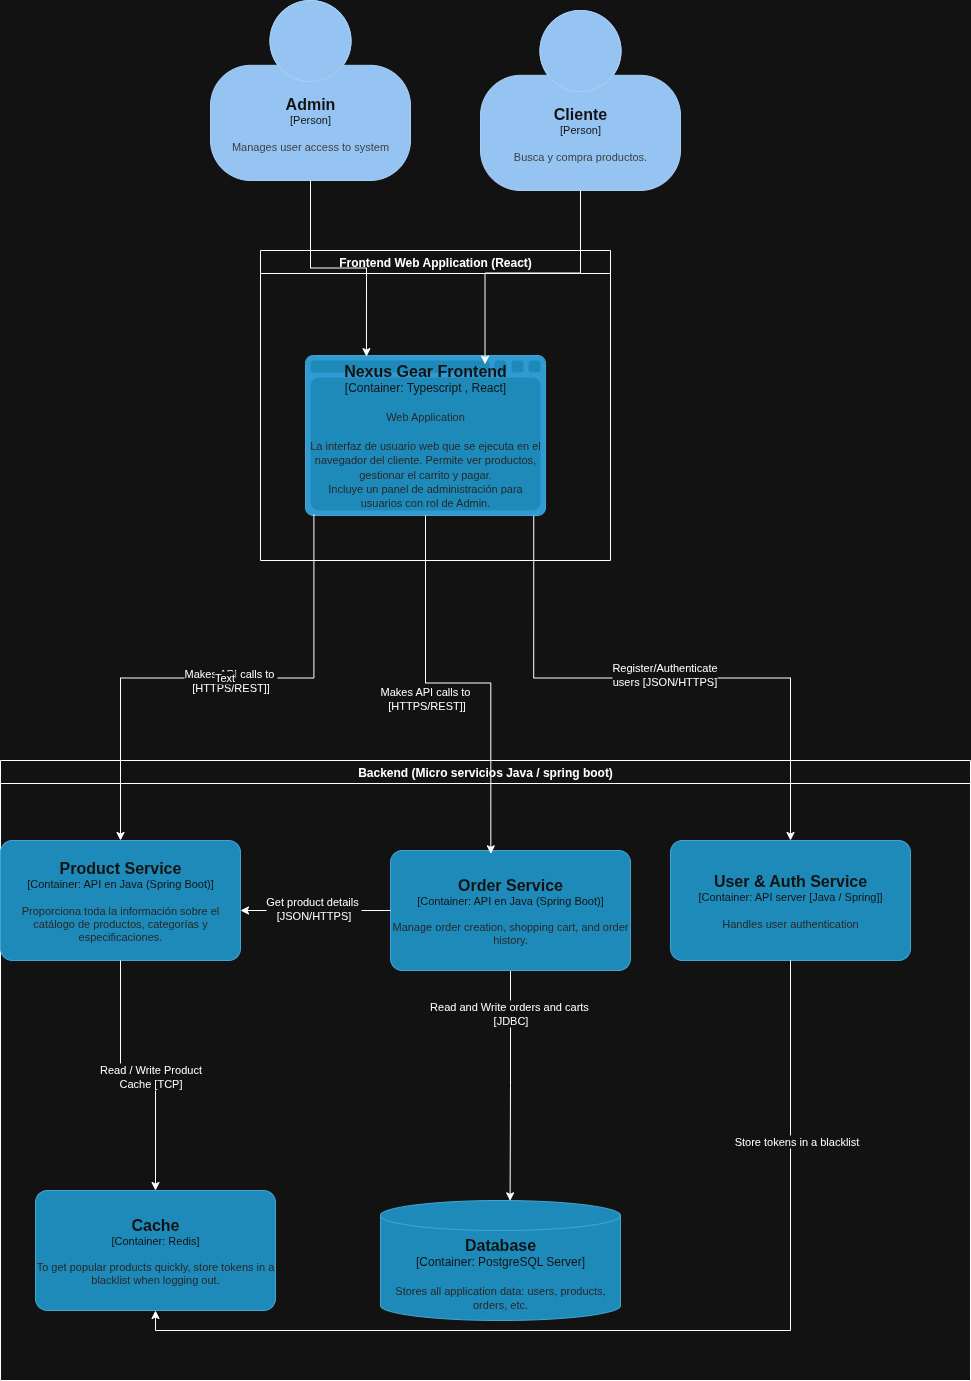

The diagram above was exported from draw.io. Its source (the exported page's mxGraphModel, read from the mxfile embedded in the PNG):
<mxGraphModel dx="1199" dy="438" grid="1" gridSize="10" guides="1" tooltips="1" connect="1" arrows="1" fold="1" page="1" pageScale="1" pageWidth="827" pageHeight="1169" math="0" shadow="0">
  <root>
    <mxCell id="0" />
    <mxCell id="1" parent="0" />
    <mxCell id="OPh87055AzKRRzsRvJIw-3" value="Frontend Web Application (React)" style="swimlane;whiteSpace=wrap;html=1;" parent="1" vertex="1">
      <mxGeometry x="310" y="320" width="350" height="310" as="geometry" />
    </mxCell>
    <object placeholders="1" c4Name="Nexus Gear Frontend" c4Type="Container" c4Technology="Typescript , React" c4Description="             Web Application&#10;&#10;La interfaz de usuario web que se ejecuta en el navegador del cliente. Permite ver productos, gestionar el carrito y pagar.&#10;Incluye un panel de administración para usuarios con rol de Admin." label="&lt;font style=&quot;font-size: 16px&quot;&gt;&lt;b&gt;%c4Name%&lt;/b&gt;&lt;/font&gt;&lt;div&gt;[%c4Type%:&amp;nbsp;%c4Technology%]&lt;/div&gt;&lt;br&gt;&lt;div&gt;&lt;font style=&quot;font-size: 11px&quot;&gt;&lt;font color=&quot;#E6E6E6&quot;&gt;%c4Description%&lt;/font&gt;&lt;/div&gt;" id="OPh87055AzKRRzsRvJIw-5">
      <mxCell style="shape=mxgraph.c4.webBrowserContainer2;whiteSpace=wrap;html=1;boundedLbl=1;rounded=0;labelBackgroundColor=none;strokeColor=#118ACD;fillColor=#23A2D9;strokeColor=#118ACD;strokeColor2=#0E7DAD;fontSize=12;fontColor=#ffffff;align=center;metaEdit=1;points=[[0.5,0,0],[1,0.25,0],[1,0.5,0],[1,0.75,0],[0.5,1,0],[0,0.75,0],[0,0.5,0],[0,0.25,0]];resizable=0;" parent="OPh87055AzKRRzsRvJIw-3" vertex="1">
        <mxGeometry x="45" y="105" width="240" height="160" as="geometry" />
      </mxCell>
    </object>
    <mxCell id="OPh87055AzKRRzsRvJIw-4" value="Backend (Micro servicios Java / spring boot)" style="swimlane;whiteSpace=wrap;html=1;" parent="1" vertex="1">
      <mxGeometry x="50" y="830" width="970" height="620" as="geometry" />
    </mxCell>
    <object placeholders="1" c4Name="Product Service" c4Type="Container" c4Technology="API en Java (Spring Boot)" c4Description="Proporciona toda la información sobre el catálogo de productos, categorías y especificaciones." label="&lt;font style=&quot;font-size: 16px&quot;&gt;&lt;b&gt;%c4Name%&lt;/b&gt;&lt;/font&gt;&lt;div&gt;[%c4Type%: %c4Technology%]&lt;/div&gt;&lt;br&gt;&lt;div&gt;&lt;font style=&quot;font-size: 11px&quot;&gt;&lt;font color=&quot;#E6E6E6&quot;&gt;%c4Description%&lt;/font&gt;&lt;/div&gt;" id="LADC0C0zvlkKPJbw73Ot-3">
      <mxCell style="rounded=1;whiteSpace=wrap;html=1;fontSize=11;labelBackgroundColor=none;fillColor=#23A2D9;fontColor=#ffffff;align=center;arcSize=10;strokeColor=#0E7DAD;metaEdit=1;resizable=0;points=[[0.25,0,0],[0.5,0,0],[0.75,0,0],[1,0.25,0],[1,0.5,0],[1,0.75,0],[0.75,1,0],[0.5,1,0],[0.25,1,0],[0,0.75,0],[0,0.5,0],[0,0.25,0]];" parent="OPh87055AzKRRzsRvJIw-4" vertex="1">
        <mxGeometry y="80" width="240" height="120" as="geometry" />
      </mxCell>
    </object>
    <mxCell id="LADC0C0zvlkKPJbw73Ot-14" style="edgeStyle=orthogonalEdgeStyle;rounded=0;orthogonalLoop=1;jettySize=auto;html=1;exitX=0.5;exitY=1;exitDx=0;exitDy=0;exitPerimeter=0;entryX=0.54;entryY=0.003;entryDx=0;entryDy=0;entryPerimeter=0;" parent="OPh87055AzKRRzsRvJIw-4" source="LADC0C0zvlkKPJbw73Ot-6" target="LADC0C0zvlkKPJbw73Ot-8" edge="1">
      <mxGeometry relative="1" as="geometry">
        <mxPoint x="470" y="583.48" as="targetPoint" />
        <mxPoint x="610.1599999999999" y="249.99999999999974" as="sourcePoint" />
      </mxGeometry>
    </mxCell>
    <mxCell id="fbaK3mWo3Cfe6owwh8w--5" value="Read and Write orders and carts&amp;nbsp;&lt;br&gt;[JDBC]" style="edgeLabel;html=1;align=center;verticalAlign=middle;resizable=0;points=[];" parent="LADC0C0zvlkKPJbw73Ot-14" vertex="1" connectable="0">
      <mxGeometry x="-0.6358" y="-1" relative="1" as="geometry">
        <mxPoint as="offset" />
      </mxGeometry>
    </mxCell>
    <object placeholders="1" c4Name="Order Service" c4Type="Container" c4Technology="API en Java (Spring Boot)" c4Description="Manage order creation, shopping cart, and order history." label="&lt;font style=&quot;font-size: 16px&quot;&gt;&lt;b&gt;%c4Name%&lt;/b&gt;&lt;/font&gt;&lt;div&gt;[%c4Type%: %c4Technology%]&lt;/div&gt;&lt;br&gt;&lt;div&gt;&lt;font style=&quot;font-size: 11px&quot;&gt;&lt;font color=&quot;#E6E6E6&quot;&gt;%c4Description%&lt;/font&gt;&lt;/div&gt;" id="LADC0C0zvlkKPJbw73Ot-6">
      <mxCell style="rounded=1;whiteSpace=wrap;html=1;fontSize=11;labelBackgroundColor=none;fillColor=#23A2D9;fontColor=#ffffff;align=center;arcSize=10;strokeColor=#0E7DAD;metaEdit=1;resizable=0;points=[[0.25,0,0],[0.5,0,0],[0.75,0,0],[1,0.25,0],[1,0.5,0],[1,0.75,0],[0.75,1,0],[0.5,1,0],[0.25,1,0],[0,0.75,0],[0,0.5,0],[0,0.25,0]];" parent="OPh87055AzKRRzsRvJIw-4" vertex="1">
        <mxGeometry x="390" y="90" width="240" height="120" as="geometry" />
      </mxCell>
    </object>
    <object placeholders="1" c4Name="Database" c4Type="Container" c4Technology="PostgreSQL Server" c4Description="Stores all application data: users, products, orders, etc." label="&lt;font style=&quot;font-size: 16px&quot;&gt;&lt;b&gt;%c4Name%&lt;/b&gt;&lt;/font&gt;&lt;div&gt;[%c4Type%:&amp;nbsp;%c4Technology%]&lt;/div&gt;&lt;br&gt;&lt;div&gt;&lt;font style=&quot;font-size: 11px&quot;&gt;&lt;font color=&quot;#E6E6E6&quot;&gt;%c4Description%&lt;/font&gt;&lt;/div&gt;" id="LADC0C0zvlkKPJbw73Ot-8">
      <mxCell style="shape=cylinder3;size=15;whiteSpace=wrap;html=1;boundedLbl=1;rounded=0;labelBackgroundColor=none;fillColor=#23A2D9;fontSize=12;fontColor=#ffffff;align=center;strokeColor=#0E7DAD;metaEdit=1;points=[[0.5,0,0],[1,0.25,0],[1,0.5,0],[1,0.75,0],[0.5,1,0],[0,0.75,0],[0,0.5,0],[0,0.25,0]];resizable=0;" parent="OPh87055AzKRRzsRvJIw-4" vertex="1">
        <mxGeometry x="380" y="440" width="240" height="120" as="geometry" />
      </mxCell>
    </object>
    <object placeholders="1" c4Name="User &amp; Auth Service" c4Type="Container" c4Technology="API server [Java / Spring]" c4Description="Handles  user authentication" label="&lt;font style=&quot;font-size: 16px&quot;&gt;&lt;b&gt;%c4Name%&lt;/b&gt;&lt;/font&gt;&lt;div&gt;[%c4Type%: %c4Technology%]&lt;/div&gt;&lt;br&gt;&lt;div&gt;&lt;font style=&quot;font-size: 11px&quot;&gt;&lt;font color=&quot;#E6E6E6&quot;&gt;%c4Description%&lt;/font&gt;&lt;/div&gt;" id="LADC0C0zvlkKPJbw73Ot-15">
      <mxCell style="rounded=1;whiteSpace=wrap;html=1;fontSize=11;labelBackgroundColor=none;fillColor=#23A2D9;fontColor=#ffffff;align=center;arcSize=10;strokeColor=#0E7DAD;metaEdit=1;resizable=0;points=[[0.25,0,0],[0.5,0,0],[0.75,0,0],[1,0.25,0],[1,0.5,0],[1,0.75,0],[0.75,1,0],[0.5,1,0],[0.25,1,0],[0,0.75,0],[0,0.5,0],[0,0.25,0]];" parent="OPh87055AzKRRzsRvJIw-4" vertex="1">
        <mxGeometry x="670" y="80" width="240" height="120" as="geometry" />
      </mxCell>
    </object>
    <object placeholders="1" c4Name="Cache " c4Type="Container" c4Technology="Redis" c4Description="To get popular products quickly, store tokens in a blacklist when logging out." label="&lt;font style=&quot;font-size: 16px&quot;&gt;&lt;b&gt;%c4Name%&lt;/b&gt;&lt;/font&gt;&lt;div&gt;[%c4Type%: %c4Technology%]&lt;/div&gt;&lt;br&gt;&lt;div&gt;&lt;font style=&quot;font-size: 11px&quot;&gt;&lt;font color=&quot;#E6E6E6&quot;&gt;%c4Description%&lt;/font&gt;&lt;/div&gt;" id="fbaK3mWo3Cfe6owwh8w--1">
      <mxCell style="rounded=1;whiteSpace=wrap;html=1;fontSize=11;labelBackgroundColor=none;fillColor=#23A2D9;fontColor=#ffffff;align=center;arcSize=10;strokeColor=#0E7DAD;metaEdit=1;resizable=0;points=[[0.25,0,0],[0.5,0,0],[0.75,0,0],[1,0.25,0],[1,0.5,0],[1,0.75,0],[0.75,1,0],[0.5,1,0],[0.25,1,0],[0,0.75,0],[0,0.5,0],[0,0.25,0]];" parent="OPh87055AzKRRzsRvJIw-4" vertex="1">
        <mxGeometry x="35" y="430" width="240" height="120" as="geometry" />
      </mxCell>
    </object>
    <mxCell id="fbaK3mWo3Cfe6owwh8w--6" style="edgeStyle=orthogonalEdgeStyle;rounded=0;orthogonalLoop=1;jettySize=auto;html=1;" parent="OPh87055AzKRRzsRvJIw-4" source="LADC0C0zvlkKPJbw73Ot-3" target="fbaK3mWo3Cfe6owwh8w--1" edge="1">
      <mxGeometry relative="1" as="geometry" />
    </mxCell>
    <mxCell id="fbaK3mWo3Cfe6owwh8w--7" value="Read / Write Product&lt;br&gt;Cache [TCP]" style="edgeLabel;html=1;align=center;verticalAlign=middle;resizable=0;points=[];" parent="fbaK3mWo3Cfe6owwh8w--6" vertex="1" connectable="0">
      <mxGeometry x="0.0893" relative="1" as="geometry">
        <mxPoint as="offset" />
      </mxGeometry>
    </mxCell>
    <mxCell id="fbaK3mWo3Cfe6owwh8w--9" style="edgeStyle=orthogonalEdgeStyle;rounded=0;orthogonalLoop=1;jettySize=auto;html=1;exitX=0.5;exitY=1;exitDx=0;exitDy=0;exitPerimeter=0;entryX=0.5;entryY=1;entryDx=0;entryDy=0;entryPerimeter=0;" parent="OPh87055AzKRRzsRvJIw-4" source="LADC0C0zvlkKPJbw73Ot-15" target="fbaK3mWo3Cfe6owwh8w--1" edge="1">
      <mxGeometry relative="1" as="geometry" />
    </mxCell>
    <mxCell id="fbaK3mWo3Cfe6owwh8w--10" value="Store tokens in a blacklist" style="edgeLabel;html=1;align=center;verticalAlign=middle;resizable=0;points=[];" parent="fbaK3mWo3Cfe6owwh8w--9" vertex="1" connectable="0">
      <mxGeometry x="-0.6494" y="5" relative="1" as="geometry">
        <mxPoint as="offset" />
      </mxGeometry>
    </mxCell>
    <mxCell id="CgYEQzUTnQC5Cij3xx8E-1" style="edgeStyle=orthogonalEdgeStyle;rounded=0;orthogonalLoop=1;jettySize=auto;html=1;" parent="OPh87055AzKRRzsRvJIw-4" source="LADC0C0zvlkKPJbw73Ot-6" edge="1">
      <mxGeometry relative="1" as="geometry">
        <mxPoint x="240" y="150" as="targetPoint" />
      </mxGeometry>
    </mxCell>
    <mxCell id="CgYEQzUTnQC5Cij3xx8E-2" value="Get product details&amp;nbsp;&lt;br&gt;[JSON/HTTPS]" style="edgeLabel;html=1;align=center;verticalAlign=middle;resizable=0;points=[];" parent="CgYEQzUTnQC5Cij3xx8E-1" vertex="1" connectable="0">
      <mxGeometry x="0.0199" y="-3" relative="1" as="geometry">
        <mxPoint x="-1" as="offset" />
      </mxGeometry>
    </mxCell>
    <object placeholders="1" c4Name="Cliente" c4Type="Person" c4Description="Busca y compra productos." label="&lt;font style=&quot;font-size: 16px&quot;&gt;&lt;b&gt;%c4Name%&lt;/b&gt;&lt;/font&gt;&lt;div&gt;[%c4Type%]&lt;/div&gt;&lt;br&gt;&lt;div&gt;&lt;font style=&quot;font-size: 11px&quot;&gt;&lt;font color=&quot;#cccccc&quot;&gt;%c4Description%&lt;/font&gt;&lt;/div&gt;" id="Wvl_zfv1nGvHmhc9hGSY-1">
      <mxCell style="html=1;fontSize=11;dashed=0;whiteSpace=wrap;fillColor=#083F75;strokeColor=#06315C;fontColor=#ffffff;shape=mxgraph.c4.person2;align=center;metaEdit=1;points=[[0.5,0,0],[1,0.5,0],[1,0.75,0],[0.75,1,0],[0.5,1,0],[0.25,1,0],[0,0.75,0],[0,0.5,0]];resizable=0;" parent="1" vertex="1">
        <mxGeometry x="530" y="80" width="200" height="180" as="geometry" />
      </mxCell>
    </object>
    <object placeholders="1" c4Name="Admin" c4Type="Person" c4Description="Manages user access  to system" label="&lt;font style=&quot;font-size: 16px&quot;&gt;&lt;b&gt;%c4Name%&lt;/b&gt;&lt;/font&gt;&lt;div&gt;[%c4Type%]&lt;/div&gt;&lt;br&gt;&lt;div&gt;&lt;font style=&quot;font-size: 11px&quot;&gt;&lt;font color=&quot;#cccccc&quot;&gt;%c4Description%&lt;/font&gt;&lt;/div&gt;" id="LADC0C0zvlkKPJbw73Ot-1">
      <mxCell style="html=1;fontSize=11;dashed=0;whiteSpace=wrap;fillColor=#083F75;strokeColor=#06315C;fontColor=#ffffff;shape=mxgraph.c4.person2;align=center;metaEdit=1;points=[[0.5,0,0],[1,0.5,0],[1,0.75,0],[0.75,1,0],[0.5,1,0],[0.25,1,0],[0,0.75,0],[0,0.5,0]];resizable=0;" parent="1" vertex="1">
        <mxGeometry x="260" y="70" width="200" height="180" as="geometry" />
      </mxCell>
    </object>
    <mxCell id="LADC0C0zvlkKPJbw73Ot-4" style="edgeStyle=orthogonalEdgeStyle;rounded=0;orthogonalLoop=1;jettySize=auto;html=1;exitX=0.035;exitY=0.994;exitDx=0;exitDy=0;exitPerimeter=0;entryX=0.5;entryY=0;entryDx=0;entryDy=0;entryPerimeter=0;" parent="1" source="OPh87055AzKRRzsRvJIw-5" target="LADC0C0zvlkKPJbw73Ot-3" edge="1">
      <mxGeometry relative="1" as="geometry" />
    </mxCell>
    <mxCell id="LADC0C0zvlkKPJbw73Ot-5" value="Makes API calls to&amp;nbsp;&lt;br&gt;[HTTPS/REST]]" style="edgeLabel;html=1;align=center;verticalAlign=middle;resizable=0;points=[];" parent="LADC0C0zvlkKPJbw73Ot-4" vertex="1" connectable="0">
      <mxGeometry x="-0.0482" y="2" relative="1" as="geometry">
        <mxPoint as="offset" />
      </mxGeometry>
    </mxCell>
    <mxCell id="LADC0C0zvlkKPJbw73Ot-10" value="Text" style="edgeLabel;html=1;align=center;verticalAlign=middle;resizable=0;points=[];" parent="LADC0C0zvlkKPJbw73Ot-4" vertex="1" connectable="0">
      <mxGeometry x="-0.0255" y="-1" relative="1" as="geometry">
        <mxPoint as="offset" />
      </mxGeometry>
    </mxCell>
    <mxCell id="LADC0C0zvlkKPJbw73Ot-9" style="edgeStyle=orthogonalEdgeStyle;rounded=0;orthogonalLoop=1;jettySize=auto;html=1;exitX=0.5;exitY=1;exitDx=0;exitDy=0;exitPerimeter=0;entryX=0.418;entryY=0.028;entryDx=0;entryDy=0;entryPerimeter=0;" parent="1" source="OPh87055AzKRRzsRvJIw-5" target="LADC0C0zvlkKPJbw73Ot-6" edge="1">
      <mxGeometry relative="1" as="geometry" />
    </mxCell>
    <mxCell id="LADC0C0zvlkKPJbw73Ot-11" value="Makes API calls to&amp;nbsp;&lt;br&gt;[HTTPS/REST]]" style="edgeLabel;html=1;align=center;verticalAlign=middle;resizable=0;points=[];" parent="LADC0C0zvlkKPJbw73Ot-9" vertex="1" connectable="0">
      <mxGeometry x="-0.176" y="-2" relative="1" as="geometry">
        <mxPoint x="2" y="16" as="offset" />
      </mxGeometry>
    </mxCell>
    <mxCell id="LADC0C0zvlkKPJbw73Ot-16" style="edgeStyle=orthogonalEdgeStyle;rounded=0;orthogonalLoop=1;jettySize=auto;html=1;entryX=0.5;entryY=0;entryDx=0;entryDy=0;entryPerimeter=0;exitX=0.951;exitY=1.002;exitDx=0;exitDy=0;exitPerimeter=0;" parent="1" source="OPh87055AzKRRzsRvJIw-5" target="LADC0C0zvlkKPJbw73Ot-15" edge="1">
      <mxGeometry relative="1" as="geometry">
        <mxPoint x="530" y="600" as="sourcePoint" />
      </mxGeometry>
    </mxCell>
    <mxCell id="fbaK3mWo3Cfe6owwh8w--2" value="Text" style="edgeLabel;html=1;align=center;verticalAlign=middle;resizable=0;points=[];" parent="LADC0C0zvlkKPJbw73Ot-16" vertex="1" connectable="0">
      <mxGeometry x="-0.0063" y="3" relative="1" as="geometry">
        <mxPoint x="1" as="offset" />
      </mxGeometry>
    </mxCell>
    <mxCell id="fbaK3mWo3Cfe6owwh8w--4" value="Register/Authenticate&lt;br&gt;users [JSON/HTTPS]" style="edgeLabel;html=1;align=center;verticalAlign=middle;resizable=0;points=[];" parent="LADC0C0zvlkKPJbw73Ot-16" vertex="1" connectable="0">
      <mxGeometry x="0.0035" y="4" relative="1" as="geometry">
        <mxPoint as="offset" />
      </mxGeometry>
    </mxCell>
    <mxCell id="LADC0C0zvlkKPJbw73Ot-22" style="edgeStyle=orthogonalEdgeStyle;rounded=0;orthogonalLoop=1;jettySize=auto;html=1;entryX=0.254;entryY=0.007;entryDx=0;entryDy=0;entryPerimeter=0;" parent="1" source="LADC0C0zvlkKPJbw73Ot-1" target="OPh87055AzKRRzsRvJIw-5" edge="1">
      <mxGeometry relative="1" as="geometry" />
    </mxCell>
    <mxCell id="LADC0C0zvlkKPJbw73Ot-23" style="edgeStyle=orthogonalEdgeStyle;rounded=0;orthogonalLoop=1;jettySize=auto;html=1;exitX=0.5;exitY=1;exitDx=0;exitDy=0;exitPerimeter=0;entryX=0.748;entryY=0.054;entryDx=0;entryDy=0;entryPerimeter=0;" parent="1" source="Wvl_zfv1nGvHmhc9hGSY-1" target="OPh87055AzKRRzsRvJIw-5" edge="1">
      <mxGeometry relative="1" as="geometry" />
    </mxCell>
  </root>
</mxGraphModel>